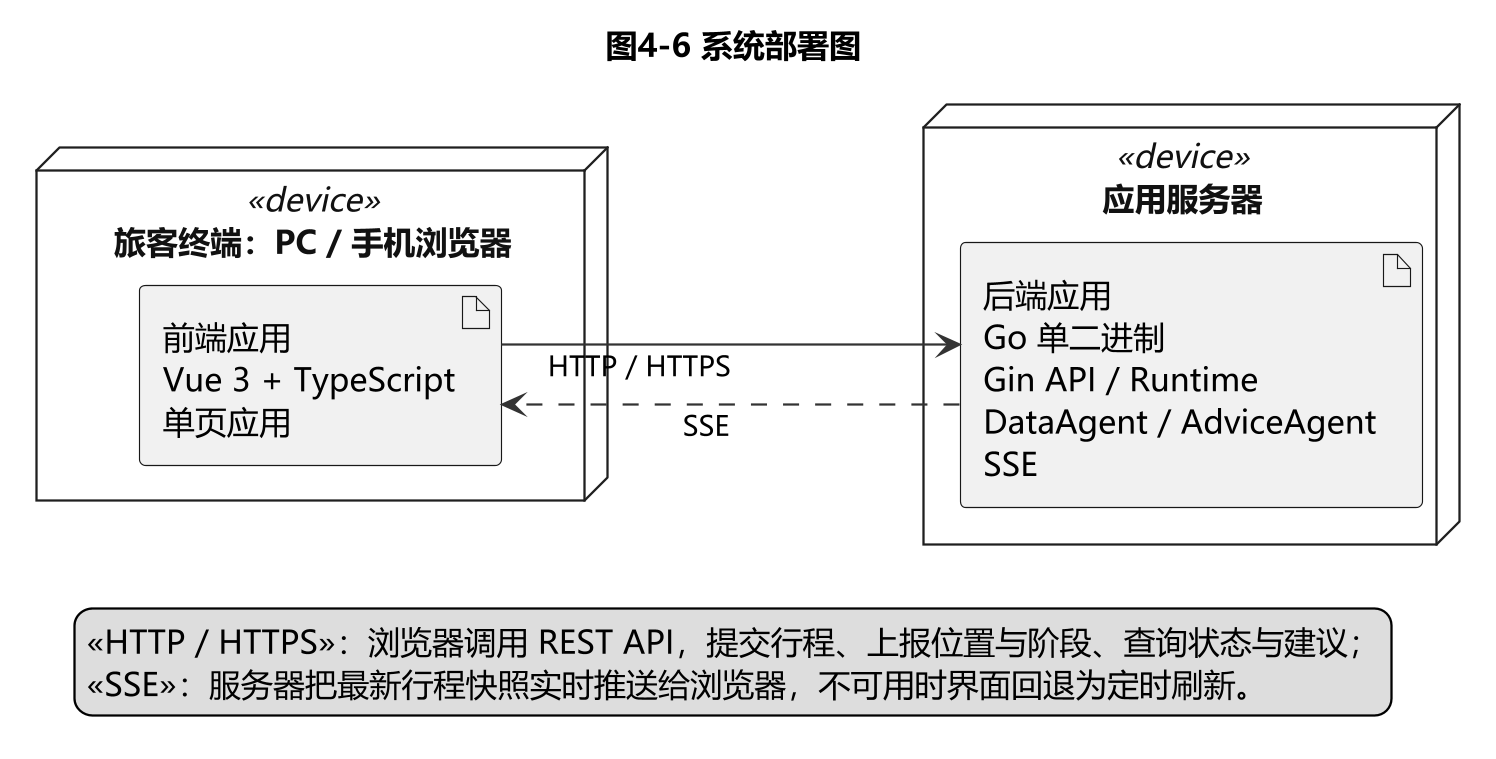

The diagram above was rendered by PlantUML. Its source (embedded in the PNG):
@startuml
skinparamlocked dpi 220
' 图4-6 系统部署图
' 教科书画法：device 结点 + 结点上部署的制品（artifact）+ 结点间通信协议

skinparam defaultFontName "Microsoft YaHei"
skinparam defaultFontSize 14
skinparam shadowing false
skinparam linetype ortho
skinparam nodesep 80
skinparam ranksep 170
skinparam ArrowColor #333333
skinparam ArrowFontSize 12
skinparam nodeBackgroundColor #FFFFFF
skinparam nodeBorderColor #1F1F1F
skinparam nodeFontColor #111111
skinparam componentBackgroundColor #FFFFFF
skinparam componentBorderColor #1F1F1F
skinparam componentFontColor #111111

left to right direction

title 图4-6 系统部署图

node "旅客终端：PC / 手机浏览器" as Client <<device>> {
  artifact "前端应用\nVue 3 + TypeScript\n单页应用" as FE
}

node "应用服务器" as Server <<device>> {
  artifact "后端应用\nGo 单二进制\nGin API / Runtime\nDataAgent / AdviceAgent\nSSE" as BE
}

FE --> BE : «HTTP / HTTPS»
BE ..> FE : «SSE»

legend bottom
  «HTTP / HTTPS»：浏览器调用 REST API，提交行程、上报位置与阶段、查询状态与建议；
  «SSE»：服务器把最新行程快照实时推送给浏览器，不可用时界面回退为定时刷新。
endlegend

@enduml